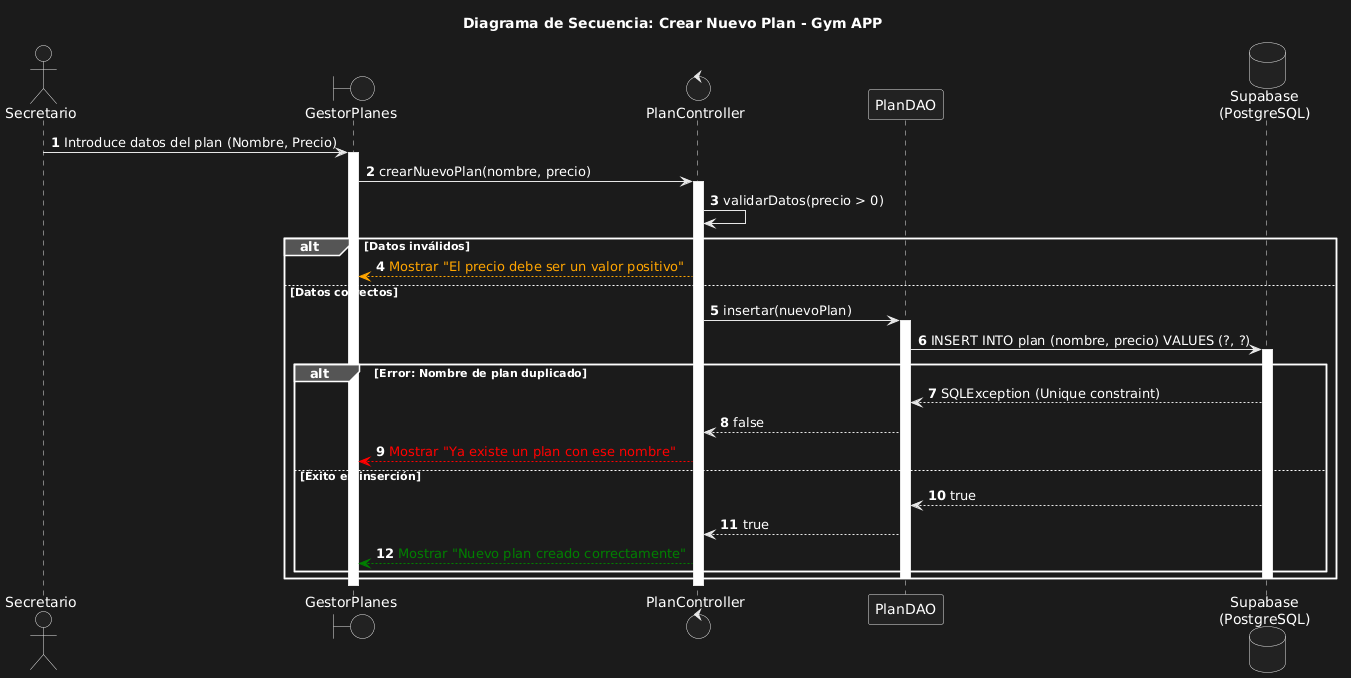

The diagram above was rendered by PlantUML. Its source (embedded in the PNG):
@startuml
title Diagrama de Secuencia: Crear Nuevo Plan - Gym APP

autonumber

' --- PARTICIPANTES ---
actor "Secretario" as User
boundary "GestorPlanes" as Vista
control "PlanController" as Controller
participant "PlanDAO" as DAO
database "Supabase\n(PostgreSQL)" as DB

' --- FLUJO DE EJECUCIÓN ---
User -> Vista : Introduce datos del plan (Nombre, Precio)
activate Vista

Vista -> Controller : crearNuevoPlan(nombre, precio)
activate Controller

' Validación de negocio en el controlador
Controller -> Controller : validarDatos(precio > 0)

alt Datos inválidos
    Controller -[#orange]-> Vista : <color:orange>Mostrar "El precio debe ser un valor positivo"</color>
else Datos correctos
    
    ' Intento de inserción a través del DAO
    Controller -> DAO : insertar(nuevoPlan)
    activate DAO

    DAO -> DB : INSERT INTO plan (nombre, precio) VALUES (?, ?)
    activate DB
    
    alt Error: Nombre de plan duplicado
        DB --> DAO : SQLException (Unique constraint)
        DAO --> Controller : false
        Controller -[#red]-> Vista : <color:red>Mostrar "Ya existe un plan con ese nombre"</color>
    else Éxito en inserción
        DB --> DAO : true
        DAO --> Controller : true
        Controller -[#green]-> Vista : <color:green>Mostrar "Nuevo plan creado correctamente"</color>
    end
    
    deactivate DB
    deactivate DAO
end

deactivate Controller
deactivate Vista
@enduml